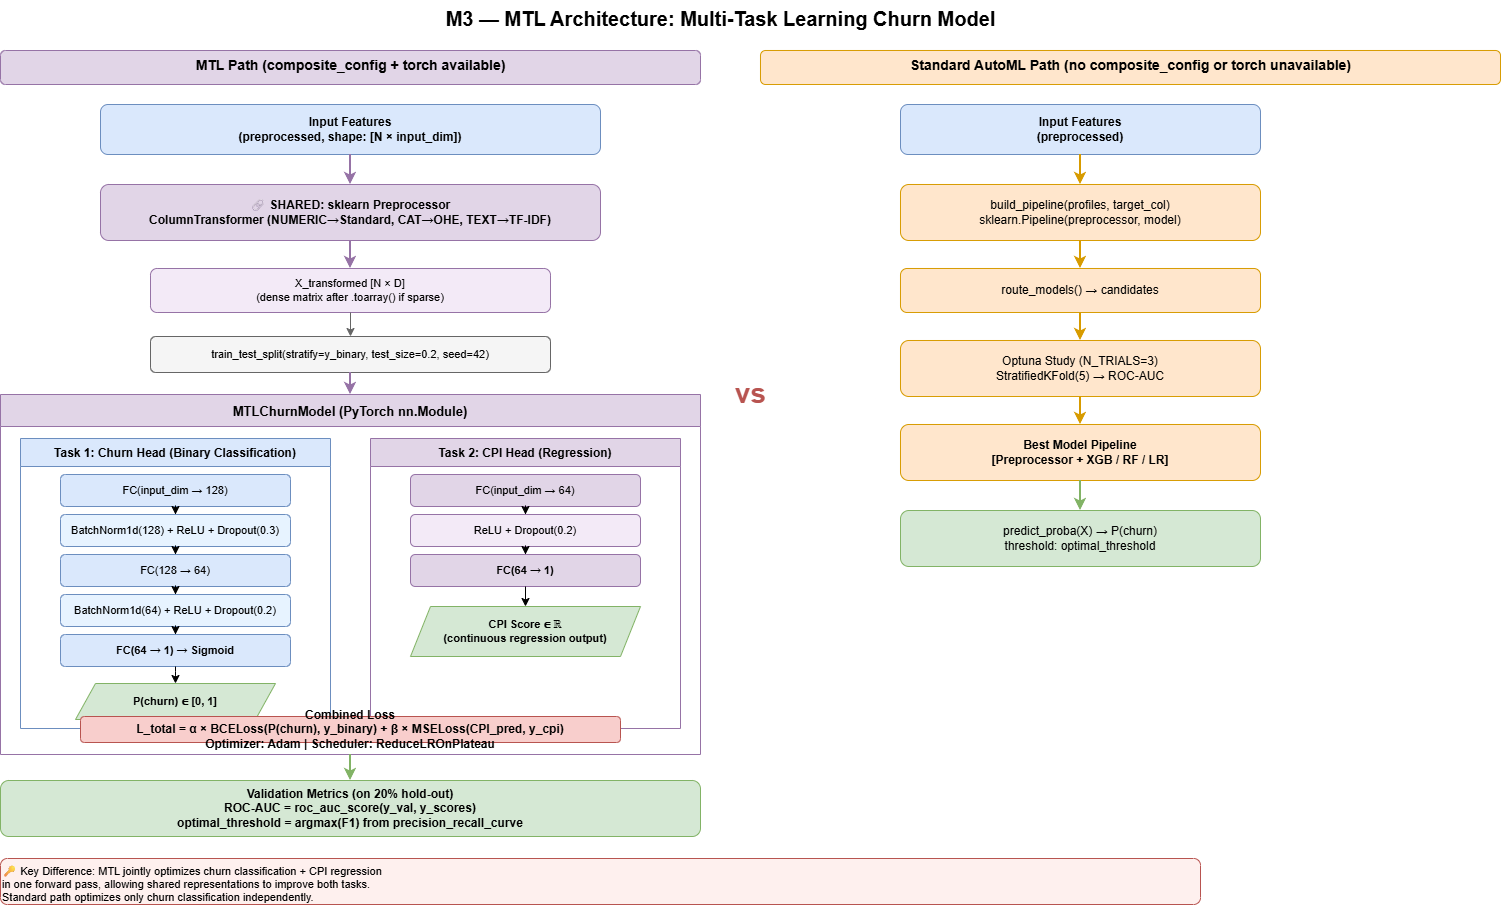

The diagram above was exported from draw.io. Its source (the exported page's mxGraphModel, read from the mxfile embedded in the PNG):
<mxGraphModel dx="1768" dy="936" grid="0" gridSize="10" guides="1" tooltips="1" connect="1" arrows="1" fold="1" page="1" pageScale="1" pageWidth="1654" pageHeight="1169" math="0" shadow="0">
  <root>
    <mxCell id="0" />
    <mxCell id="1" parent="0" />
    <mxCell id="iH5HopQZKNLTUlRJuNxI-1" parent="1" style="text;html=1;strokeColor=none;fillColor=none;align=center;fontSize=20;fontStyle=1;" value="M3 — MTL Architecture: Multi-Task Learning Churn Model" vertex="1">
      <mxGeometry height="36" width="1400" x="97" y="133" as="geometry" />
    </mxCell>
    <mxCell id="iH5HopQZKNLTUlRJuNxI-2" parent="1" style="text;html=1;strokeColor=#9673a6;fillColor=#e1d5e7;align=center;fontSize=14;fontStyle=1;rounded=1;" value="MTL Path (composite_config + torch available)" vertex="1">
      <mxGeometry height="34" width="700" x="77" y="183" as="geometry" />
    </mxCell>
    <mxCell id="iH5HopQZKNLTUlRJuNxI-3" parent="1" style="rounded=1;whiteSpace=wrap;html=1;fillColor=#dae8fc;strokeColor=#6c8ebf;fontSize=12;fontStyle=1;" value="Input Features&#10;(preprocessed, shape: [N × input_dim])" vertex="1">
      <mxGeometry height="50" width="500" x="177" y="237" as="geometry" />
    </mxCell>
    <mxCell id="iH5HopQZKNLTUlRJuNxI-4" parent="1" style="rounded=1;whiteSpace=wrap;html=1;fillColor=#e1d5e7;strokeColor=#9673a6;fontSize=12;fontStyle=1;" value="🔗 SHARED: sklearn Preprocessor&#10;ColumnTransformer (NUMERIC→Standard, CAT→OHE, TEXT→TF-IDF)" vertex="1">
      <mxGeometry height="56" width="500" x="177" y="317" as="geometry" />
    </mxCell>
    <mxCell id="iH5HopQZKNLTUlRJuNxI-5" parent="1" style="rounded=1;whiteSpace=wrap;html=1;fillColor=#f3eaf7;strokeColor=#9673a6;fontSize=11;" value="X_transformed [N × D]&#10;(dense matrix after .toarray() if sparse)" vertex="1">
      <mxGeometry height="44" width="400" x="227" y="401" as="geometry" />
    </mxCell>
    <mxCell id="iH5HopQZKNLTUlRJuNxI-6" parent="1" style="rounded=1;whiteSpace=wrap;html=1;fillColor=#f5f5f5;strokeColor=#666666;fontSize=11;" value="train_test_split(stratify=y_binary, test_size=0.2, seed=42)" vertex="1">
      <mxGeometry height="36" width="400" x="227" y="469" as="geometry" />
    </mxCell>
    <mxCell id="iH5HopQZKNLTUlRJuNxI-7" parent="1" style="swimlane;startSize=32;fillColor=#e1d5e7;strokeColor=#9673a6;fontSize=13;fontStyle=1;" value="MTLChurnModel (PyTorch nn.Module)" vertex="1">
      <mxGeometry height="360" width="700" x="77" y="527" as="geometry" />
    </mxCell>
    <mxCell id="iH5HopQZKNLTUlRJuNxI-8" parent="iH5HopQZKNLTUlRJuNxI-7" style="swimlane;startSize=28;fillColor=#dae8fc;strokeColor=#6c8ebf;fontSize=12;fontStyle=1;" value="Task 1: Churn Head (Binary Classification)" vertex="1">
      <mxGeometry height="290" width="310" x="20" y="44" as="geometry" />
    </mxCell>
    <mxCell id="iH5HopQZKNLTUlRJuNxI-9" parent="iH5HopQZKNLTUlRJuNxI-8" style="rounded=1;whiteSpace=wrap;html=1;fillColor=#dae8fc;strokeColor=#6c8ebf;fontSize=11;" value="FC(input_dim → 128)" vertex="1">
      <mxGeometry height="32" width="230" x="40" y="36" as="geometry" />
    </mxCell>
    <mxCell id="iH5HopQZKNLTUlRJuNxI-10" parent="iH5HopQZKNLTUlRJuNxI-8" style="rounded=1;whiteSpace=wrap;html=1;fillColor=#e7f3ff;strokeColor=#6c8ebf;fontSize=11;" value="BatchNorm1d(128) + ReLU + Dropout(0.3)" vertex="1">
      <mxGeometry height="32" width="230" x="40" y="76" as="geometry" />
    </mxCell>
    <mxCell id="iH5HopQZKNLTUlRJuNxI-11" parent="iH5HopQZKNLTUlRJuNxI-8" style="rounded=1;whiteSpace=wrap;html=1;fillColor=#dae8fc;strokeColor=#6c8ebf;fontSize=11;" value="FC(128 → 64)" vertex="1">
      <mxGeometry height="32" width="230" x="40" y="116" as="geometry" />
    </mxCell>
    <mxCell id="iH5HopQZKNLTUlRJuNxI-12" parent="iH5HopQZKNLTUlRJuNxI-8" style="rounded=1;whiteSpace=wrap;html=1;fillColor=#e7f3ff;strokeColor=#6c8ebf;fontSize=11;" value="BatchNorm1d(64) + ReLU + Dropout(0.2)" vertex="1">
      <mxGeometry height="32" width="230" x="40" y="156" as="geometry" />
    </mxCell>
    <mxCell id="iH5HopQZKNLTUlRJuNxI-13" parent="iH5HopQZKNLTUlRJuNxI-8" style="rounded=1;whiteSpace=wrap;html=1;fillColor=#dae8fc;strokeColor=#6c8ebf;fontSize=11;fontStyle=1;" value="FC(64 → 1) → Sigmoid" vertex="1">
      <mxGeometry height="32" width="230" x="40" y="196" as="geometry" />
    </mxCell>
    <mxCell id="iH5HopQZKNLTUlRJuNxI-14" parent="iH5HopQZKNLTUlRJuNxI-8" style="shape=parallelogram;perimeter=parallelogramPerimeter;whiteSpace=wrap;html=1;fixedSize=1;fillColor=#d5e8d4;strokeColor=#82b366;fontSize=11;fontStyle=1;" value="P(churn) ∈ [0, 1]" vertex="1">
      <mxGeometry height="36" width="200" x="55" y="245" as="geometry" />
    </mxCell>
    <mxCell id="iH5HopQZKNLTUlRJuNxI-15" edge="1" parent="iH5HopQZKNLTUlRJuNxI-8" source="iH5HopQZKNLTUlRJuNxI-9" style="edgeStyle=orthogonalEdgeStyle;" target="iH5HopQZKNLTUlRJuNxI-10">
      <mxGeometry relative="1" as="geometry" />
    </mxCell>
    <mxCell id="iH5HopQZKNLTUlRJuNxI-16" edge="1" parent="iH5HopQZKNLTUlRJuNxI-8" source="iH5HopQZKNLTUlRJuNxI-10" style="edgeStyle=orthogonalEdgeStyle;" target="iH5HopQZKNLTUlRJuNxI-11">
      <mxGeometry relative="1" as="geometry" />
    </mxCell>
    <mxCell id="iH5HopQZKNLTUlRJuNxI-17" edge="1" parent="iH5HopQZKNLTUlRJuNxI-8" source="iH5HopQZKNLTUlRJuNxI-11" style="edgeStyle=orthogonalEdgeStyle;" target="iH5HopQZKNLTUlRJuNxI-12">
      <mxGeometry relative="1" as="geometry" />
    </mxCell>
    <mxCell id="iH5HopQZKNLTUlRJuNxI-18" edge="1" parent="iH5HopQZKNLTUlRJuNxI-8" source="iH5HopQZKNLTUlRJuNxI-12" style="edgeStyle=orthogonalEdgeStyle;" target="iH5HopQZKNLTUlRJuNxI-13">
      <mxGeometry relative="1" as="geometry" />
    </mxCell>
    <mxCell id="iH5HopQZKNLTUlRJuNxI-19" edge="1" parent="iH5HopQZKNLTUlRJuNxI-8" source="iH5HopQZKNLTUlRJuNxI-13" style="edgeStyle=orthogonalEdgeStyle;" target="iH5HopQZKNLTUlRJuNxI-14">
      <mxGeometry relative="1" as="geometry" />
    </mxCell>
    <mxCell id="iH5HopQZKNLTUlRJuNxI-20" parent="iH5HopQZKNLTUlRJuNxI-7" style="swimlane;startSize=28;fillColor=#e1d5e7;strokeColor=#9673a6;fontSize=12;fontStyle=1;" value="Task 2: CPI Head (Regression)" vertex="1">
      <mxGeometry height="290" width="310" x="370" y="44" as="geometry" />
    </mxCell>
    <mxCell id="iH5HopQZKNLTUlRJuNxI-21" parent="iH5HopQZKNLTUlRJuNxI-20" style="rounded=1;whiteSpace=wrap;html=1;fillColor=#e1d5e7;strokeColor=#9673a6;fontSize=11;" value="FC(input_dim → 64)" vertex="1">
      <mxGeometry height="32" width="230" x="40" y="36" as="geometry" />
    </mxCell>
    <mxCell id="iH5HopQZKNLTUlRJuNxI-22" parent="iH5HopQZKNLTUlRJuNxI-20" style="rounded=1;whiteSpace=wrap;html=1;fillColor=#f3eaf7;strokeColor=#9673a6;fontSize=11;" value="ReLU + Dropout(0.2)" vertex="1">
      <mxGeometry height="32" width="230" x="40" y="76" as="geometry" />
    </mxCell>
    <mxCell id="iH5HopQZKNLTUlRJuNxI-23" parent="iH5HopQZKNLTUlRJuNxI-20" style="rounded=1;whiteSpace=wrap;html=1;fillColor=#e1d5e7;strokeColor=#9673a6;fontSize=11;fontStyle=1;" value="FC(64 → 1)" vertex="1">
      <mxGeometry height="32" width="230" x="40" y="116" as="geometry" />
    </mxCell>
    <mxCell id="iH5HopQZKNLTUlRJuNxI-24" parent="iH5HopQZKNLTUlRJuNxI-20" style="shape=parallelogram;perimeter=parallelogramPerimeter;whiteSpace=wrap;html=1;fixedSize=1;fillColor=#d5e8d4;strokeColor=#82b366;fontSize=11;fontStyle=1;" value="CPI Score ∈ ℝ&#10;(continuous regression output)" vertex="1">
      <mxGeometry height="50" width="230" x="40" y="168" as="geometry" />
    </mxCell>
    <mxCell id="iH5HopQZKNLTUlRJuNxI-25" edge="1" parent="iH5HopQZKNLTUlRJuNxI-20" source="iH5HopQZKNLTUlRJuNxI-21" style="edgeStyle=orthogonalEdgeStyle;" target="iH5HopQZKNLTUlRJuNxI-22">
      <mxGeometry relative="1" as="geometry" />
    </mxCell>
    <mxCell id="iH5HopQZKNLTUlRJuNxI-26" edge="1" parent="iH5HopQZKNLTUlRJuNxI-20" source="iH5HopQZKNLTUlRJuNxI-22" style="edgeStyle=orthogonalEdgeStyle;" target="iH5HopQZKNLTUlRJuNxI-23">
      <mxGeometry relative="1" as="geometry" />
    </mxCell>
    <mxCell id="iH5HopQZKNLTUlRJuNxI-27" edge="1" parent="iH5HopQZKNLTUlRJuNxI-20" source="iH5HopQZKNLTUlRJuNxI-23" style="edgeStyle=orthogonalEdgeStyle;" target="iH5HopQZKNLTUlRJuNxI-24">
      <mxGeometry relative="1" as="geometry" />
    </mxCell>
    <mxCell id="iH5HopQZKNLTUlRJuNxI-28" parent="iH5HopQZKNLTUlRJuNxI-7" style="rounded=1;whiteSpace=wrap;html=1;fillColor=#f8cecc;strokeColor=#b85450;fontSize=12;fontStyle=1;" value="Combined Loss&#10;L_total = α × BCELoss(P(churn), y_binary) + β × MSELoss(CPI_pred, y_cpi)&#10;Optimizer: Adam | Scheduler: ReduceLROnPlateau" vertex="1">
      <mxGeometry height="26" width="540" x="80" y="322" as="geometry" />
    </mxCell>
    <mxCell id="iH5HopQZKNLTUlRJuNxI-29" edge="1" parent="1" source="iH5HopQZKNLTUlRJuNxI-3" style="edgeStyle=orthogonalEdgeStyle;strokeColor=#9673a6;strokeWidth=2;" target="iH5HopQZKNLTUlRJuNxI-4">
      <mxGeometry relative="1" as="geometry" />
    </mxCell>
    <mxCell id="iH5HopQZKNLTUlRJuNxI-30" edge="1" parent="1" source="iH5HopQZKNLTUlRJuNxI-4" style="edgeStyle=orthogonalEdgeStyle;strokeColor=#9673a6;strokeWidth=2;" target="iH5HopQZKNLTUlRJuNxI-5">
      <mxGeometry relative="1" as="geometry" />
    </mxCell>
    <mxCell id="iH5HopQZKNLTUlRJuNxI-31" edge="1" parent="1" source="iH5HopQZKNLTUlRJuNxI-5" style="edgeStyle=orthogonalEdgeStyle;strokeColor=#666666;" target="iH5HopQZKNLTUlRJuNxI-6">
      <mxGeometry relative="1" as="geometry" />
    </mxCell>
    <mxCell id="iH5HopQZKNLTUlRJuNxI-32" edge="1" parent="1" source="iH5HopQZKNLTUlRJuNxI-6" style="edgeStyle=orthogonalEdgeStyle;strokeColor=#9673a6;strokeWidth=2;" target="iH5HopQZKNLTUlRJuNxI-7">
      <mxGeometry relative="1" as="geometry" />
    </mxCell>
    <mxCell id="iH5HopQZKNLTUlRJuNxI-33" parent="1" style="rounded=1;whiteSpace=wrap;html=1;fillColor=#d5e8d4;strokeColor=#82b366;fontSize=12;fontStyle=1;" value="Validation Metrics (on 20% hold-out)&#10;ROC-AUC = roc_auc_score(y_val, y_scores)&#10;optimal_threshold = argmax(F1) from precision_recall_curve" vertex="1">
      <mxGeometry height="56" width="700" x="77" y="913" as="geometry" />
    </mxCell>
    <mxCell id="iH5HopQZKNLTUlRJuNxI-34" edge="1" parent="1" source="iH5HopQZKNLTUlRJuNxI-7" style="edgeStyle=orthogonalEdgeStyle;strokeColor=#82b366;strokeWidth=2;" target="iH5HopQZKNLTUlRJuNxI-33">
      <mxGeometry relative="1" as="geometry" />
    </mxCell>
    <mxCell id="iH5HopQZKNLTUlRJuNxI-35" parent="1" style="text;html=1;strokeColor=#d79b00;fillColor=#ffe6cc;align=center;fontSize=14;fontStyle=1;rounded=1;" value="Standard AutoML Path (no composite_config or torch unavailable)" vertex="1">
      <mxGeometry height="34" width="740" x="837" y="183" as="geometry" />
    </mxCell>
    <mxCell id="iH5HopQZKNLTUlRJuNxI-36" parent="1" style="rounded=1;whiteSpace=wrap;html=1;fillColor=#dae8fc;strokeColor=#6c8ebf;fontSize=12;fontStyle=1;" value="Input Features&#10;(preprocessed)" vertex="1">
      <mxGeometry height="50" width="360" x="977" y="237" as="geometry" />
    </mxCell>
    <mxCell id="iH5HopQZKNLTUlRJuNxI-37" parent="1" style="rounded=1;whiteSpace=wrap;html=1;fillColor=#ffe6cc;strokeColor=#d79b00;fontSize=12;" value="build_pipeline(profiles, target_col)&#10;sklearn.Pipeline(preprocessor, model)" vertex="1">
      <mxGeometry height="56" width="360" x="977" y="317" as="geometry" />
    </mxCell>
    <mxCell id="iH5HopQZKNLTUlRJuNxI-38" parent="1" style="rounded=1;whiteSpace=wrap;html=1;fillColor=#ffe6cc;strokeColor=#d79b00;fontSize=12;" value="route_models() → candidates" vertex="1">
      <mxGeometry height="44" width="360" x="977" y="401" as="geometry" />
    </mxCell>
    <mxCell id="iH5HopQZKNLTUlRJuNxI-39" parent="1" style="rounded=1;whiteSpace=wrap;html=1;fillColor=#ffe6cc;strokeColor=#d79b00;fontSize=12;" value="Optuna Study (N_TRIALS=3)&#10;StratifiedKFold(5) → ROC-AUC" vertex="1">
      <mxGeometry height="56" width="360" x="977" y="473" as="geometry" />
    </mxCell>
    <mxCell id="iH5HopQZKNLTUlRJuNxI-40" parent="1" style="rounded=1;whiteSpace=wrap;html=1;fillColor=#ffe6cc;strokeColor=#d79b00;fontSize=12;fontStyle=1;" value="Best Model Pipeline&#10;[Preprocessor + XGB / RF / LR]" vertex="1">
      <mxGeometry height="56" width="360" x="977" y="557" as="geometry" />
    </mxCell>
    <mxCell id="iH5HopQZKNLTUlRJuNxI-41" parent="1" style="rounded=1;whiteSpace=wrap;html=1;fillColor=#d5e8d4;strokeColor=#82b366;fontSize=12;" value="predict_proba(X) → P(churn)&#10;threshold: optimal_threshold" vertex="1">
      <mxGeometry height="56" width="360" x="977" y="643" as="geometry" />
    </mxCell>
    <mxCell id="iH5HopQZKNLTUlRJuNxI-42" edge="1" parent="1" source="iH5HopQZKNLTUlRJuNxI-36" style="edgeStyle=orthogonalEdgeStyle;strokeColor=#d79b00;strokeWidth=2;" target="iH5HopQZKNLTUlRJuNxI-37">
      <mxGeometry relative="1" as="geometry" />
    </mxCell>
    <mxCell id="iH5HopQZKNLTUlRJuNxI-43" edge="1" parent="1" source="iH5HopQZKNLTUlRJuNxI-37" style="edgeStyle=orthogonalEdgeStyle;strokeColor=#d79b00;strokeWidth=2;" target="iH5HopQZKNLTUlRJuNxI-38">
      <mxGeometry relative="1" as="geometry" />
    </mxCell>
    <mxCell id="iH5HopQZKNLTUlRJuNxI-44" edge="1" parent="1" source="iH5HopQZKNLTUlRJuNxI-38" style="edgeStyle=orthogonalEdgeStyle;strokeColor=#d79b00;strokeWidth=2;" target="iH5HopQZKNLTUlRJuNxI-39">
      <mxGeometry relative="1" as="geometry" />
    </mxCell>
    <mxCell id="iH5HopQZKNLTUlRJuNxI-45" edge="1" parent="1" source="iH5HopQZKNLTUlRJuNxI-39" style="edgeStyle=orthogonalEdgeStyle;strokeColor=#d79b00;strokeWidth=2;" target="iH5HopQZKNLTUlRJuNxI-40">
      <mxGeometry relative="1" as="geometry" />
    </mxCell>
    <mxCell id="iH5HopQZKNLTUlRJuNxI-46" edge="1" parent="1" source="iH5HopQZKNLTUlRJuNxI-40" style="edgeStyle=orthogonalEdgeStyle;strokeColor=#82b366;strokeWidth=2;" target="iH5HopQZKNLTUlRJuNxI-41">
      <mxGeometry relative="1" as="geometry" />
    </mxCell>
    <mxCell id="iH5HopQZKNLTUlRJuNxI-47" parent="1" style="text;html=1;strokeColor=none;fillColor=none;align=center;fontSize=28;fontStyle=1;fontColor=#b85450;" value="vs" vertex="1">
      <mxGeometry height="50" width="60" x="797" y="503" as="geometry" />
    </mxCell>
    <mxCell id="iH5HopQZKNLTUlRJuNxI-48" parent="1" style="text;html=1;strokeColor=#b85450;fillColor=#fef0ee;align=left;fontSize=11;rounded=1;" value="🔑 Key Difference: MTL jointly optimizes churn classification + CPI regression&#10;in one forward pass, allowing shared representations to improve both tasks.&#10;Standard path optimizes only churn classification independently." vertex="1">
      <mxGeometry height="46" width="1200" x="77" y="991" as="geometry" />
    </mxCell>
  </root>
</mxGraphModel>